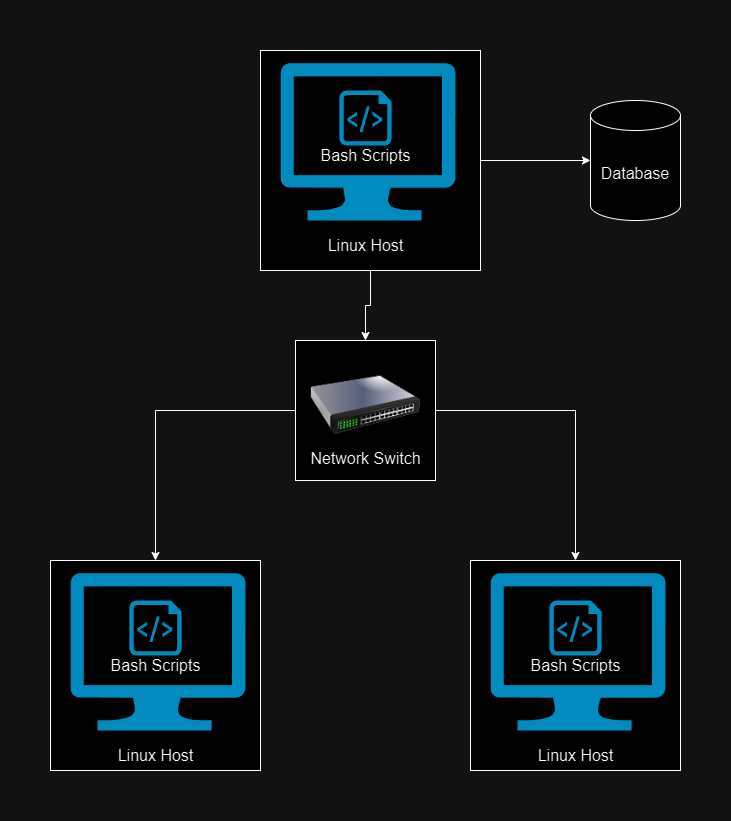

The diagram above was exported from draw.io. Its source (the exported page's mxGraphModel, read from the mxfile embedded in the PNG):
<mxGraphModel dx="1434" dy="780" grid="1" gridSize="10" guides="1" tooltips="1" connect="1" arrows="1" fold="1" page="1" pageScale="1" pageWidth="850" pageHeight="1100" math="0" shadow="0">
  <root>
    <mxCell id="0" />
    <mxCell id="1" parent="0" />
    <mxCell id="Qt8K9bRUbNpzqj2w_e_M-41" style="edgeStyle=orthogonalEdgeStyle;rounded=0;orthogonalLoop=1;jettySize=auto;html=1;exitX=0;exitY=0.5;exitDx=0;exitDy=0;" edge="1" parent="1" source="Qt8K9bRUbNpzqj2w_e_M-1" target="Qt8K9bRUbNpzqj2w_e_M-2">
      <mxGeometry relative="1" as="geometry" />
    </mxCell>
    <mxCell id="Qt8K9bRUbNpzqj2w_e_M-42" style="edgeStyle=orthogonalEdgeStyle;rounded=0;orthogonalLoop=1;jettySize=auto;html=1;exitX=1;exitY=0.5;exitDx=0;exitDy=0;entryX=0.5;entryY=0;entryDx=0;entryDy=0;" edge="1" parent="1" source="Qt8K9bRUbNpzqj2w_e_M-1" target="Qt8K9bRUbNpzqj2w_e_M-25">
      <mxGeometry relative="1" as="geometry" />
    </mxCell>
    <mxCell id="Qt8K9bRUbNpzqj2w_e_M-1" value="" style="whiteSpace=wrap;html=1;aspect=fixed;" vertex="1" parent="1">
      <mxGeometry x="355" y="380" width="140" height="140" as="geometry" />
    </mxCell>
    <mxCell id="Qt8K9bRUbNpzqj2w_e_M-2" value="" style="whiteSpace=wrap;html=1;aspect=fixed;" vertex="1" parent="1">
      <mxGeometry x="110" y="600" width="210" height="210" as="geometry" />
    </mxCell>
    <mxCell id="Qt8K9bRUbNpzqj2w_e_M-5" value="" style="verticalLabelPosition=bottom;html=1;verticalAlign=top;align=center;strokeColor=none;fillColor=#00BEF2;shape=mxgraph.azure.computer;pointerEvents=1;" vertex="1" parent="1">
      <mxGeometry x="129.99" y="612.5" width="175.02" height="157.5" as="geometry" />
    </mxCell>
    <mxCell id="Qt8K9bRUbNpzqj2w_e_M-6" value="" style="verticalLabelPosition=bottom;html=1;verticalAlign=top;align=center;strokeColor=none;fillColor=#00BEF2;shape=mxgraph.azure.script_file;pointerEvents=1;" vertex="1" parent="1">
      <mxGeometry x="188.88" y="640" width="52.25" height="55" as="geometry" />
    </mxCell>
    <mxCell id="Qt8K9bRUbNpzqj2w_e_M-7" value="&lt;font style=&quot;font-size: 16px;&quot;&gt;Bash Scripts&lt;/font&gt;" style="text;html=1;align=center;verticalAlign=middle;resizable=0;points=[];autosize=1;strokeColor=none;fillColor=none;" vertex="1" parent="1">
      <mxGeometry x="160" y="690" width="110" height="30" as="geometry" />
    </mxCell>
    <mxCell id="Qt8K9bRUbNpzqj2w_e_M-8" value="&lt;font style=&quot;font-size: 16px;&quot;&gt;Linux Host&lt;/font&gt;" style="text;html=1;align=center;verticalAlign=middle;resizable=0;points=[];autosize=1;strokeColor=none;fillColor=none;" vertex="1" parent="1">
      <mxGeometry x="165" y="780" width="100" height="30" as="geometry" />
    </mxCell>
    <mxCell id="Qt8K9bRUbNpzqj2w_e_M-38" style="edgeStyle=orthogonalEdgeStyle;rounded=0;orthogonalLoop=1;jettySize=auto;html=1;exitX=1;exitY=0.5;exitDx=0;exitDy=0;" edge="1" parent="1" source="Qt8K9bRUbNpzqj2w_e_M-20" target="Qt8K9bRUbNpzqj2w_e_M-37">
      <mxGeometry relative="1" as="geometry" />
    </mxCell>
    <mxCell id="Qt8K9bRUbNpzqj2w_e_M-40" style="edgeStyle=orthogonalEdgeStyle;rounded=0;orthogonalLoop=1;jettySize=auto;html=1;exitX=0.5;exitY=1;exitDx=0;exitDy=0;entryX=0.5;entryY=0;entryDx=0;entryDy=0;" edge="1" parent="1" source="Qt8K9bRUbNpzqj2w_e_M-20" target="Qt8K9bRUbNpzqj2w_e_M-1">
      <mxGeometry relative="1" as="geometry" />
    </mxCell>
    <mxCell id="Qt8K9bRUbNpzqj2w_e_M-20" value="" style="whiteSpace=wrap;html=1;aspect=fixed;" vertex="1" parent="1">
      <mxGeometry x="320" y="90" width="220" height="220" as="geometry" />
    </mxCell>
    <mxCell id="Qt8K9bRUbNpzqj2w_e_M-21" value="" style="verticalLabelPosition=bottom;html=1;verticalAlign=top;align=center;strokeColor=none;fillColor=#00BEF2;shape=mxgraph.azure.computer;pointerEvents=1;" vertex="1" parent="1">
      <mxGeometry x="339.99" y="102.5" width="175.02" height="157.5" as="geometry" />
    </mxCell>
    <mxCell id="Qt8K9bRUbNpzqj2w_e_M-22" value="" style="verticalLabelPosition=bottom;html=1;verticalAlign=top;align=center;strokeColor=none;fillColor=#00BEF2;shape=mxgraph.azure.script_file;pointerEvents=1;" vertex="1" parent="1">
      <mxGeometry x="398.88" y="130" width="52.25" height="55" as="geometry" />
    </mxCell>
    <mxCell id="Qt8K9bRUbNpzqj2w_e_M-23" value="&lt;font style=&quot;font-size: 16px;&quot;&gt;Bash Scripts&lt;/font&gt;" style="text;html=1;align=center;verticalAlign=middle;resizable=0;points=[];autosize=1;strokeColor=none;fillColor=none;" vertex="1" parent="1">
      <mxGeometry x="370" y="180" width="110" height="30" as="geometry" />
    </mxCell>
    <mxCell id="Qt8K9bRUbNpzqj2w_e_M-24" value="&lt;font style=&quot;font-size: 16px;&quot;&gt;Linux Host&lt;/font&gt;" style="text;html=1;align=center;verticalAlign=middle;resizable=0;points=[];autosize=1;strokeColor=none;fillColor=none;" vertex="1" parent="1">
      <mxGeometry x="375" y="270" width="100" height="30" as="geometry" />
    </mxCell>
    <mxCell id="Qt8K9bRUbNpzqj2w_e_M-25" value="" style="whiteSpace=wrap;html=1;aspect=fixed;" vertex="1" parent="1">
      <mxGeometry x="530" y="600" width="210" height="210" as="geometry" />
    </mxCell>
    <mxCell id="Qt8K9bRUbNpzqj2w_e_M-26" value="" style="verticalLabelPosition=bottom;html=1;verticalAlign=top;align=center;strokeColor=none;fillColor=#00BEF2;shape=mxgraph.azure.computer;pointerEvents=1;" vertex="1" parent="1">
      <mxGeometry x="549.99" y="612.5" width="175.02" height="157.5" as="geometry" />
    </mxCell>
    <mxCell id="Qt8K9bRUbNpzqj2w_e_M-27" value="" style="verticalLabelPosition=bottom;html=1;verticalAlign=top;align=center;strokeColor=none;fillColor=#00BEF2;shape=mxgraph.azure.script_file;pointerEvents=1;" vertex="1" parent="1">
      <mxGeometry x="608.88" y="640" width="52.25" height="55" as="geometry" />
    </mxCell>
    <mxCell id="Qt8K9bRUbNpzqj2w_e_M-28" value="&lt;font style=&quot;font-size: 16px;&quot;&gt;Bash Scripts&lt;/font&gt;" style="text;html=1;align=center;verticalAlign=middle;resizable=0;points=[];autosize=1;strokeColor=none;fillColor=none;" vertex="1" parent="1">
      <mxGeometry x="580" y="690" width="110" height="30" as="geometry" />
    </mxCell>
    <mxCell id="Qt8K9bRUbNpzqj2w_e_M-29" value="&lt;font style=&quot;font-size: 16px;&quot;&gt;Linux Host&lt;/font&gt;" style="text;html=1;align=center;verticalAlign=middle;resizable=0;points=[];autosize=1;strokeColor=none;fillColor=none;" vertex="1" parent="1">
      <mxGeometry x="585" y="780" width="100" height="30" as="geometry" />
    </mxCell>
    <mxCell id="Qt8K9bRUbNpzqj2w_e_M-30" value="" style="image;html=1;image=img/lib/clip_art/networking/Switch_128x128.png" vertex="1" parent="1">
      <mxGeometry x="370" y="390" width="110" height="110" as="geometry" />
    </mxCell>
    <mxCell id="Qt8K9bRUbNpzqj2w_e_M-31" value="&lt;font style=&quot;font-size: 16px;&quot;&gt;Network Switch&lt;/font&gt;" style="text;html=1;align=center;verticalAlign=middle;resizable=0;points=[];autosize=1;strokeColor=none;fillColor=none;" vertex="1" parent="1">
      <mxGeometry x="360" y="482.5" width="130" height="30" as="geometry" />
    </mxCell>
    <mxCell id="Qt8K9bRUbNpzqj2w_e_M-37" value="&lt;font style=&quot;font-size: 16px;&quot;&gt;Database&lt;/font&gt;" style="shape=cylinder3;whiteSpace=wrap;html=1;boundedLbl=1;backgroundOutline=1;size=15;" vertex="1" parent="1">
      <mxGeometry x="650" y="140" width="90" height="120" as="geometry" />
    </mxCell>
  </root>
</mxGraphModel>